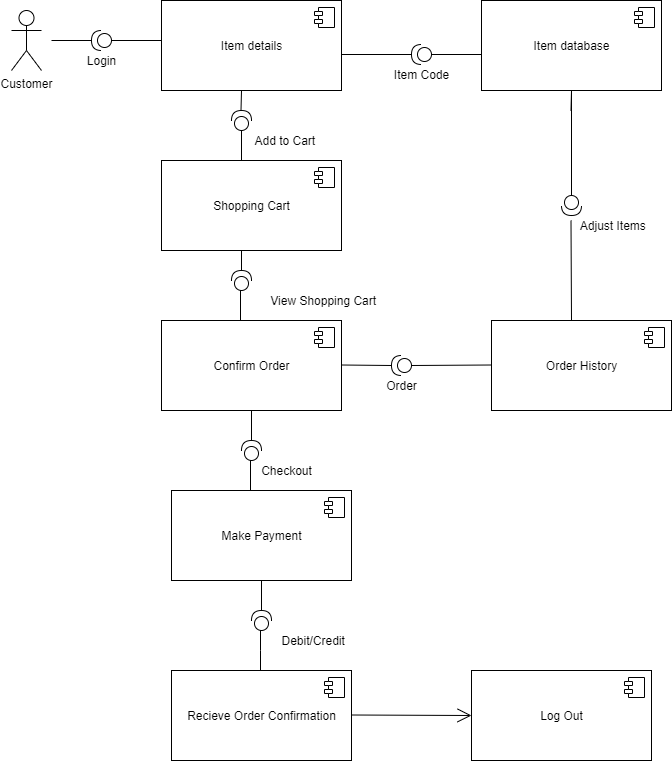

The diagram above was exported from draw.io. Its source (the exported page's mxGraphModel, read from the mxfile embedded in the PNG):
<mxGraphModel dx="1297" dy="818" grid="1" gridSize="10" guides="1" tooltips="1" connect="1" arrows="1" fold="1" page="1" pageScale="1" pageWidth="850" pageHeight="1100" math="0" shadow="0">
  <root>
    <mxCell id="0" />
    <mxCell id="1" parent="0" />
    <mxCell id="ZXFpUwpNscyHbuALhY8o-6" value="" style="line;strokeWidth=1;fillColor=none;align=left;verticalAlign=middle;spacingTop=-1;spacingLeft=3;spacingRight=3;rotatable=0;labelPosition=right;points=[];portConstraint=eastwest;" vertex="1" parent="1">
      <mxGeometry x="190" y="76" width="40" height="8" as="geometry" />
    </mxCell>
    <mxCell id="ZXFpUwpNscyHbuALhY8o-7" value="Login" style="shape=providedRequiredInterface;html=1;verticalLabelPosition=bottom;direction=west;" vertex="1" parent="1">
      <mxGeometry x="230" y="70" width="20" height="20" as="geometry" />
    </mxCell>
    <mxCell id="ZXFpUwpNscyHbuALhY8o-8" value="" style="line;strokeWidth=1;fillColor=none;align=left;verticalAlign=middle;spacingTop=-1;spacingLeft=3;spacingRight=3;rotatable=0;labelPosition=right;points=[];portConstraint=eastwest;" vertex="1" parent="1">
      <mxGeometry x="250" y="76" width="50" height="8" as="geometry" />
    </mxCell>
    <mxCell id="ZXFpUwpNscyHbuALhY8o-9" value="Customer" style="shape=umlActor;verticalLabelPosition=bottom;verticalAlign=top;html=1;outlineConnect=0;" vertex="1" parent="1">
      <mxGeometry x="150" y="50" width="30" height="60" as="geometry" />
    </mxCell>
    <mxCell id="ZXFpUwpNscyHbuALhY8o-12" value="Item details" style="html=1;dropTarget=0;" vertex="1" parent="1">
      <mxGeometry x="300" y="40" width="180" height="90" as="geometry" />
    </mxCell>
    <mxCell id="ZXFpUwpNscyHbuALhY8o-13" value="" style="shape=module;jettyWidth=8;jettyHeight=4;" vertex="1" parent="ZXFpUwpNscyHbuALhY8o-12">
      <mxGeometry x="1" width="20" height="20" relative="1" as="geometry">
        <mxPoint x="-27" y="7" as="offset" />
      </mxGeometry>
    </mxCell>
    <mxCell id="ZXFpUwpNscyHbuALhY8o-18" value="Shopping Cart" style="html=1;dropTarget=0;" vertex="1" parent="1">
      <mxGeometry x="300" y="200" width="180" height="90" as="geometry" />
    </mxCell>
    <mxCell id="ZXFpUwpNscyHbuALhY8o-19" value="" style="shape=module;jettyWidth=8;jettyHeight=4;" vertex="1" parent="ZXFpUwpNscyHbuALhY8o-18">
      <mxGeometry x="1" width="20" height="20" relative="1" as="geometry">
        <mxPoint x="-27" y="7" as="offset" />
      </mxGeometry>
    </mxCell>
    <mxCell id="ZXFpUwpNscyHbuALhY8o-20" value="Confirm Order" style="html=1;dropTarget=0;" vertex="1" parent="1">
      <mxGeometry x="300" y="360" width="180" height="90" as="geometry" />
    </mxCell>
    <mxCell id="ZXFpUwpNscyHbuALhY8o-21" value="" style="shape=module;jettyWidth=8;jettyHeight=4;" vertex="1" parent="ZXFpUwpNscyHbuALhY8o-20">
      <mxGeometry x="1" width="20" height="20" relative="1" as="geometry">
        <mxPoint x="-27" y="7" as="offset" />
      </mxGeometry>
    </mxCell>
    <mxCell id="ZXFpUwpNscyHbuALhY8o-22" value="Make Payment" style="html=1;dropTarget=0;" vertex="1" parent="1">
      <mxGeometry x="310" y="530" width="180" height="90" as="geometry" />
    </mxCell>
    <mxCell id="ZXFpUwpNscyHbuALhY8o-23" value="" style="shape=module;jettyWidth=8;jettyHeight=4;" vertex="1" parent="ZXFpUwpNscyHbuALhY8o-22">
      <mxGeometry x="1" width="20" height="20" relative="1" as="geometry">
        <mxPoint x="-27" y="7" as="offset" />
      </mxGeometry>
    </mxCell>
    <mxCell id="ZXFpUwpNscyHbuALhY8o-24" value="Recieve Order Confirmation" style="html=1;dropTarget=0;" vertex="1" parent="1">
      <mxGeometry x="310" y="710" width="180" height="90" as="geometry" />
    </mxCell>
    <mxCell id="ZXFpUwpNscyHbuALhY8o-25" value="" style="shape=module;jettyWidth=8;jettyHeight=4;" vertex="1" parent="ZXFpUwpNscyHbuALhY8o-24">
      <mxGeometry x="1" width="20" height="20" relative="1" as="geometry">
        <mxPoint x="-27" y="7" as="offset" />
      </mxGeometry>
    </mxCell>
    <mxCell id="ZXFpUwpNscyHbuALhY8o-26" value="Log Out" style="html=1;dropTarget=0;" vertex="1" parent="1">
      <mxGeometry x="610" y="710" width="180" height="90" as="geometry" />
    </mxCell>
    <mxCell id="ZXFpUwpNscyHbuALhY8o-27" value="" style="shape=module;jettyWidth=8;jettyHeight=4;" vertex="1" parent="ZXFpUwpNscyHbuALhY8o-26">
      <mxGeometry x="1" width="20" height="20" relative="1" as="geometry">
        <mxPoint x="-27" y="7" as="offset" />
      </mxGeometry>
    </mxCell>
    <mxCell id="ZXFpUwpNscyHbuALhY8o-45" value="&amp;nbsp; &amp;nbsp; &amp;nbsp; &amp;nbsp; &amp;nbsp; &amp;nbsp; &amp;nbsp; &amp;nbsp; &amp;nbsp; &amp;nbsp; &amp;nbsp; &amp;nbsp; &amp;nbsp; &amp;nbsp; &amp;nbsp; &amp;nbsp; &amp;nbsp; &amp;nbsp; &amp;nbsp; &amp;nbsp; &amp;nbsp; &amp;nbsp; &amp;nbsp; &amp;nbsp; &amp;nbsp;View Shopping Cart" style="shape=providedRequiredInterface;html=1;verticalLabelPosition=bottom;direction=north;" vertex="1" parent="1">
      <mxGeometry x="370" y="310" width="20" height="20" as="geometry" />
    </mxCell>
    <mxCell id="ZXFpUwpNscyHbuALhY8o-46" value="&amp;nbsp; &amp;nbsp; &amp;nbsp; &amp;nbsp; &amp;nbsp; &amp;nbsp; &amp;nbsp; &amp;nbsp; &amp;nbsp; &amp;nbsp; &amp;nbsp; &amp;nbsp; &amp;nbsp; &amp;nbsp; &amp;nbsp; &amp;nbsp;Debit/Credit" style="shape=providedRequiredInterface;html=1;verticalLabelPosition=bottom;direction=north;" vertex="1" parent="1">
      <mxGeometry x="390" y="650" width="20" height="20" as="geometry" />
    </mxCell>
    <mxCell id="ZXFpUwpNscyHbuALhY8o-55" value="&amp;nbsp; &amp;nbsp; &amp;nbsp; &amp;nbsp; &amp;nbsp; &amp;nbsp; &amp;nbsp; &amp;nbsp; &amp;nbsp; &amp;nbsp; &amp;nbsp; &amp;nbsp; &amp;nbsp; Add to Cart" style="shape=providedRequiredInterface;html=1;verticalLabelPosition=bottom;direction=north;" vertex="1" parent="1">
      <mxGeometry x="370" y="150" width="20" height="20" as="geometry" />
    </mxCell>
    <mxCell id="ZXFpUwpNscyHbuALhY8o-74" value="" style="endArrow=none;html=1;rounded=0;entryX=1;entryY=0.5;entryDx=0;entryDy=0;entryPerimeter=0;" edge="1" parent="1" target="ZXFpUwpNscyHbuALhY8o-46">
      <mxGeometry relative="1" as="geometry">
        <mxPoint x="400" y="620" as="sourcePoint" />
        <mxPoint x="399.5" y="640" as="targetPoint" />
        <Array as="points">
          <mxPoint x="400" y="620" />
        </Array>
      </mxGeometry>
    </mxCell>
    <mxCell id="ZXFpUwpNscyHbuALhY8o-75" value="" style="endArrow=none;html=1;rounded=0;" edge="1" parent="1">
      <mxGeometry relative="1" as="geometry">
        <mxPoint x="380" y="130" as="sourcePoint" />
        <mxPoint x="379.5" y="150" as="targetPoint" />
      </mxGeometry>
    </mxCell>
    <mxCell id="ZXFpUwpNscyHbuALhY8o-76" value="&amp;nbsp; &amp;nbsp; &amp;nbsp; &amp;nbsp; &amp;nbsp; &amp;nbsp; &amp;nbsp; &amp;nbsp; &amp;nbsp; &amp;nbsp; &amp;nbsp;Checkout" style="shape=providedRequiredInterface;html=1;verticalLabelPosition=bottom;direction=north;" vertex="1" parent="1">
      <mxGeometry x="380" y="480" width="20" height="20" as="geometry" />
    </mxCell>
    <mxCell id="ZXFpUwpNscyHbuALhY8o-77" value="" style="endArrow=none;html=1;rounded=0;" edge="1" parent="1">
      <mxGeometry relative="1" as="geometry">
        <mxPoint x="390" y="450" as="sourcePoint" />
        <mxPoint x="390" y="480" as="targetPoint" />
      </mxGeometry>
    </mxCell>
    <mxCell id="ZXFpUwpNscyHbuALhY8o-78" value="Item database" style="html=1;dropTarget=0;" vertex="1" parent="1">
      <mxGeometry x="620" y="40" width="180" height="90" as="geometry" />
    </mxCell>
    <mxCell id="ZXFpUwpNscyHbuALhY8o-79" value="" style="shape=module;jettyWidth=8;jettyHeight=4;" vertex="1" parent="ZXFpUwpNscyHbuALhY8o-78">
      <mxGeometry x="1" width="20" height="20" relative="1" as="geometry">
        <mxPoint x="-27" y="7" as="offset" />
      </mxGeometry>
    </mxCell>
    <mxCell id="ZXFpUwpNscyHbuALhY8o-81" value="Order History" style="html=1;dropTarget=0;" vertex="1" parent="1">
      <mxGeometry x="630" y="360" width="180" height="90" as="geometry" />
    </mxCell>
    <mxCell id="ZXFpUwpNscyHbuALhY8o-82" value="" style="shape=module;jettyWidth=8;jettyHeight=4;" vertex="1" parent="ZXFpUwpNscyHbuALhY8o-81">
      <mxGeometry x="1" width="20" height="20" relative="1" as="geometry">
        <mxPoint x="-27" y="7" as="offset" />
      </mxGeometry>
    </mxCell>
    <mxCell id="ZXFpUwpNscyHbuALhY8o-83" value="&amp;nbsp; &amp;nbsp; &amp;nbsp; &amp;nbsp; &amp;nbsp; &amp;nbsp; &amp;nbsp; &amp;nbsp; &amp;nbsp; &amp;nbsp; &amp;nbsp; &amp;nbsp; &amp;nbsp;Adjust Items" style="shape=providedRequiredInterface;html=1;verticalLabelPosition=bottom;direction=south;" vertex="1" parent="1">
      <mxGeometry x="700" y="235" width="20" height="20" as="geometry" />
    </mxCell>
    <mxCell id="ZXFpUwpNscyHbuALhY8o-84" value="" style="endArrow=none;html=1;rounded=0;" edge="1" parent="1">
      <mxGeometry relative="1" as="geometry">
        <mxPoint x="709.5" y="260" as="sourcePoint" />
        <mxPoint x="710" y="360" as="targetPoint" />
      </mxGeometry>
    </mxCell>
    <mxCell id="ZXFpUwpNscyHbuALhY8o-85" value="" style="endArrow=none;html=1;rounded=0;" edge="1" parent="1">
      <mxGeometry relative="1" as="geometry">
        <mxPoint x="480" y="404.5" as="sourcePoint" />
        <mxPoint x="530" y="405" as="targetPoint" />
      </mxGeometry>
    </mxCell>
    <mxCell id="ZXFpUwpNscyHbuALhY8o-86" value="Order" style="shape=providedRequiredInterface;html=1;verticalLabelPosition=bottom;direction=west;" vertex="1" parent="1">
      <mxGeometry x="530" y="395" width="20" height="20" as="geometry" />
    </mxCell>
    <mxCell id="ZXFpUwpNscyHbuALhY8o-87" value="" style="endArrow=none;html=1;rounded=0;" edge="1" parent="1">
      <mxGeometry relative="1" as="geometry">
        <mxPoint x="550" y="405" as="sourcePoint" />
        <mxPoint x="630" y="404.5" as="targetPoint" />
      </mxGeometry>
    </mxCell>
    <mxCell id="ZXFpUwpNscyHbuALhY8o-88" value="Item Code" style="shape=providedRequiredInterface;html=1;verticalLabelPosition=bottom;direction=west;" vertex="1" parent="1">
      <mxGeometry x="550" y="84" width="20" height="20" as="geometry" />
    </mxCell>
    <mxCell id="ZXFpUwpNscyHbuALhY8o-89" value="" style="line;strokeWidth=1;fillColor=none;align=left;verticalAlign=middle;spacingTop=-1;spacingLeft=3;spacingRight=3;rotatable=0;labelPosition=right;points=[];portConstraint=eastwest;" vertex="1" parent="1">
      <mxGeometry x="480" y="90" width="70" height="8" as="geometry" />
    </mxCell>
    <mxCell id="ZXFpUwpNscyHbuALhY8o-90" value="" style="line;strokeWidth=1;fillColor=none;align=left;verticalAlign=middle;spacingTop=-1;spacingLeft=3;spacingRight=3;rotatable=0;labelPosition=right;points=[];portConstraint=eastwest;" vertex="1" parent="1">
      <mxGeometry x="570" y="90" width="50" height="8" as="geometry" />
    </mxCell>
    <mxCell id="ZXFpUwpNscyHbuALhY8o-91" value="" style="endArrow=none;html=1;rounded=0;entryX=0;entryY=0.5;entryDx=0;entryDy=0;entryPerimeter=0;" edge="1" parent="1" target="ZXFpUwpNscyHbuALhY8o-83">
      <mxGeometry relative="1" as="geometry">
        <mxPoint x="709.5" y="150" as="sourcePoint" />
        <mxPoint x="709.5" y="220" as="targetPoint" />
        <Array as="points">
          <mxPoint x="710" y="130" />
        </Array>
      </mxGeometry>
    </mxCell>
    <mxCell id="ZXFpUwpNscyHbuALhY8o-92" value="" style="endArrow=open;endFill=1;endSize=12;html=1;" edge="1" parent="1">
      <mxGeometry width="160" relative="1" as="geometry">
        <mxPoint x="490" y="754.5" as="sourcePoint" />
        <mxPoint x="610" y="755" as="targetPoint" />
      </mxGeometry>
    </mxCell>
    <mxCell id="ZXFpUwpNscyHbuALhY8o-93" value="" style="endArrow=none;html=1;rounded=0;entryX=1;entryY=0.5;entryDx=0;entryDy=0;entryPerimeter=0;" edge="1" parent="1" target="ZXFpUwpNscyHbuALhY8o-45">
      <mxGeometry relative="1" as="geometry">
        <mxPoint x="380" y="290" as="sourcePoint" />
        <mxPoint x="379.5" y="300" as="targetPoint" />
        <Array as="points" />
      </mxGeometry>
    </mxCell>
    <mxCell id="ZXFpUwpNscyHbuALhY8o-94" value="" style="endArrow=none;html=1;rounded=0;" edge="1" parent="1">
      <mxGeometry relative="1" as="geometry">
        <mxPoint x="389" y="500" as="sourcePoint" />
        <mxPoint x="389" y="530" as="targetPoint" />
      </mxGeometry>
    </mxCell>
    <mxCell id="ZXFpUwpNscyHbuALhY8o-95" value="" style="endArrow=none;html=1;rounded=0;" edge="1" parent="1">
      <mxGeometry relative="1" as="geometry">
        <mxPoint x="399" y="670" as="sourcePoint" />
        <mxPoint x="399" y="710" as="targetPoint" />
        <Array as="points">
          <mxPoint x="399" y="690" />
        </Array>
      </mxGeometry>
    </mxCell>
    <mxCell id="ZXFpUwpNscyHbuALhY8o-96" value="" style="endArrow=none;html=1;rounded=0;" edge="1" parent="1">
      <mxGeometry relative="1" as="geometry">
        <mxPoint x="379" y="360" as="sourcePoint" />
        <mxPoint x="379" y="330" as="targetPoint" />
      </mxGeometry>
    </mxCell>
    <mxCell id="ZXFpUwpNscyHbuALhY8o-97" value="" style="endArrow=none;html=1;rounded=0;" edge="1" parent="1">
      <mxGeometry relative="1" as="geometry">
        <mxPoint x="380" y="170" as="sourcePoint" />
        <mxPoint x="380" y="200" as="targetPoint" />
      </mxGeometry>
    </mxCell>
  </root>
</mxGraphModel>